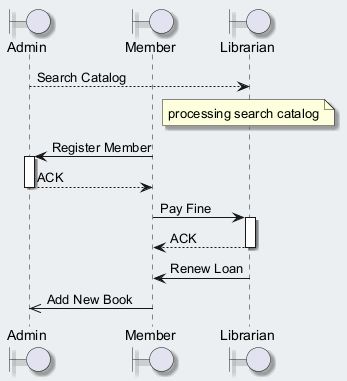

The diagram above was rendered by PlantUML. Its source (embedded in the PNG):
@startuml
skinparam backgroundColor #ECEFF1
skinparam classBackgroundColor #FFFFFF
skinparam classBorderColor #455A64
skinparam shadowing true
boundary "Admin" as A
boundary "Member" as M
boundary "Librarian" as L
A --> L : Search Catalog
note over L : processing search catalog
M -> A : Register Member
activate A
A --> M : ACK
deactivate A
M -> L : Pay Fine
activate L
L --> M : ACK
deactivate L
L -> M : Renew Loan
M ->> A : Add New Book
@enduml